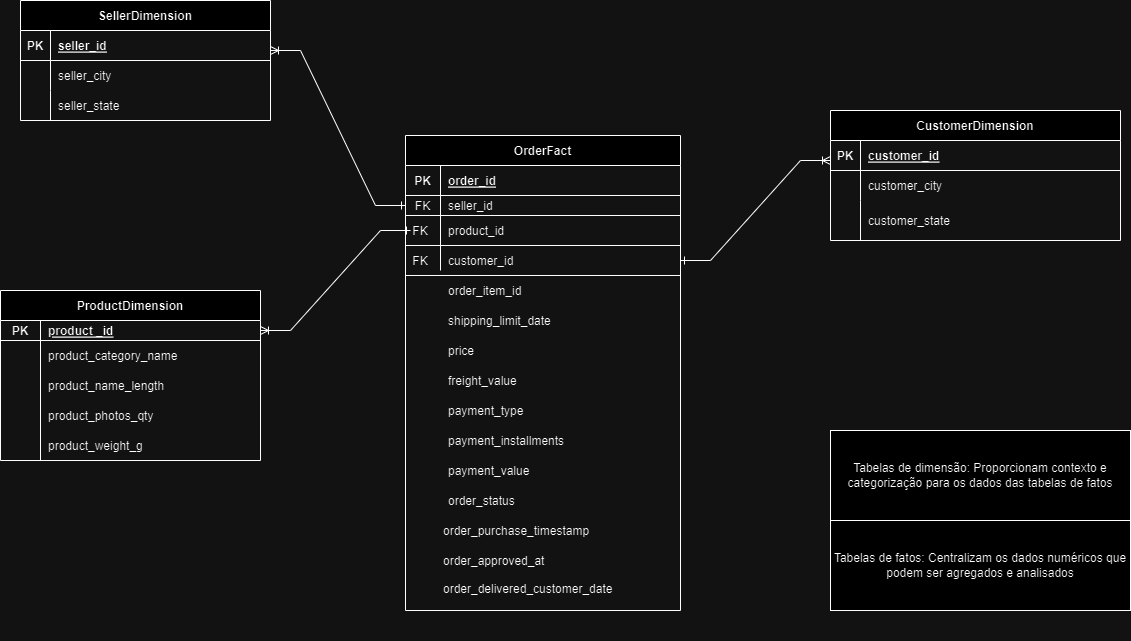

The diagram above was exported from draw.io. Its source (the exported page's mxGraphModel, read from the mxfile embedded in the PNG):
<mxGraphModel dx="2883" dy="1866" grid="1" gridSize="10" guides="1" tooltips="1" connect="1" arrows="1" fold="1" page="1" pageScale="1" pageWidth="850" pageHeight="1100" math="0" shadow="0" extFonts="Permanent Marker^https://fonts.googleapis.com/css?family=Permanent+Marker">
  <root>
    <mxCell id="0" />
    <mxCell id="1" parent="0" />
    <mxCell id="oZSLMqj3CcLYvzlXJMdy-10" value="" style="edgeStyle=entityRelationEdgeStyle;fontSize=12;html=1;endArrow=ERone;startArrow=ERoneToMany;rounded=0;entryX=0;entryY=0.5;entryDx=0;entryDy=0;endFill=0;" edge="1" parent="1" target="UnZP0l-jjw84Qy8MDSj8-9">
      <mxGeometry width="100" height="100" relative="1" as="geometry">
        <mxPoint x="160" y="-40" as="sourcePoint" />
        <mxPoint x="375" y="-220" as="targetPoint" />
      </mxGeometry>
    </mxCell>
    <mxCell id="C-vyLk0tnHw3VtMMgP7b-2" value="SellerDimension" style="shape=table;startSize=30;container=1;collapsible=1;childLayout=tableLayout;fixedRows=1;rowLines=0;fontStyle=1;align=center;resizeLast=1;" parent="1" vertex="1">
      <mxGeometry x="-90" y="-90" width="250" height="120" as="geometry" />
    </mxCell>
    <mxCell id="C-vyLk0tnHw3VtMMgP7b-3" value="" style="shape=partialRectangle;collapsible=0;dropTarget=0;pointerEvents=0;fillColor=none;points=[[0,0.5],[1,0.5]];portConstraint=eastwest;top=0;left=0;right=0;bottom=1;" parent="C-vyLk0tnHw3VtMMgP7b-2" vertex="1">
      <mxGeometry y="30" width="250" height="30" as="geometry" />
    </mxCell>
    <mxCell id="C-vyLk0tnHw3VtMMgP7b-4" value="PK" style="shape=partialRectangle;overflow=hidden;connectable=0;fillColor=none;top=0;left=0;bottom=0;right=0;fontStyle=1;" parent="C-vyLk0tnHw3VtMMgP7b-3" vertex="1">
      <mxGeometry width="30" height="30" as="geometry">
        <mxRectangle width="30" height="30" as="alternateBounds" />
      </mxGeometry>
    </mxCell>
    <mxCell id="C-vyLk0tnHw3VtMMgP7b-5" value="seller_id" style="shape=partialRectangle;overflow=hidden;connectable=0;fillColor=none;top=0;left=0;bottom=0;right=0;align=left;spacingLeft=6;fontStyle=5;" parent="C-vyLk0tnHw3VtMMgP7b-3" vertex="1">
      <mxGeometry x="30" width="220" height="30" as="geometry">
        <mxRectangle width="220" height="30" as="alternateBounds" />
      </mxGeometry>
    </mxCell>
    <mxCell id="C-vyLk0tnHw3VtMMgP7b-6" value="" style="shape=partialRectangle;collapsible=0;dropTarget=0;pointerEvents=0;fillColor=none;points=[[0,0.5],[1,0.5]];portConstraint=eastwest;top=0;left=0;right=0;bottom=0;" parent="C-vyLk0tnHw3VtMMgP7b-2" vertex="1">
      <mxGeometry y="60" width="250" height="30" as="geometry" />
    </mxCell>
    <mxCell id="C-vyLk0tnHw3VtMMgP7b-7" value="" style="shape=partialRectangle;overflow=hidden;connectable=0;fillColor=none;top=0;left=0;bottom=0;right=0;" parent="C-vyLk0tnHw3VtMMgP7b-6" vertex="1">
      <mxGeometry width="30" height="30" as="geometry">
        <mxRectangle width="30" height="30" as="alternateBounds" />
      </mxGeometry>
    </mxCell>
    <mxCell id="C-vyLk0tnHw3VtMMgP7b-8" value="seller_city" style="shape=partialRectangle;overflow=hidden;connectable=0;fillColor=none;top=0;left=0;bottom=0;right=0;align=left;spacingLeft=6;" parent="C-vyLk0tnHw3VtMMgP7b-6" vertex="1">
      <mxGeometry x="30" width="220" height="30" as="geometry">
        <mxRectangle width="220" height="30" as="alternateBounds" />
      </mxGeometry>
    </mxCell>
    <mxCell id="C-vyLk0tnHw3VtMMgP7b-9" value="" style="shape=partialRectangle;collapsible=0;dropTarget=0;pointerEvents=0;fillColor=none;points=[[0,0.5],[1,0.5]];portConstraint=eastwest;top=0;left=0;right=0;bottom=0;" parent="C-vyLk0tnHw3VtMMgP7b-2" vertex="1">
      <mxGeometry y="90" width="250" height="30" as="geometry" />
    </mxCell>
    <mxCell id="C-vyLk0tnHw3VtMMgP7b-10" value="" style="shape=partialRectangle;overflow=hidden;connectable=0;fillColor=none;top=0;left=0;bottom=0;right=0;" parent="C-vyLk0tnHw3VtMMgP7b-9" vertex="1">
      <mxGeometry width="30" height="30" as="geometry">
        <mxRectangle width="30" height="30" as="alternateBounds" />
      </mxGeometry>
    </mxCell>
    <mxCell id="C-vyLk0tnHw3VtMMgP7b-11" value="seller_state" style="shape=partialRectangle;overflow=hidden;connectable=0;fillColor=none;top=0;left=0;bottom=0;right=0;align=left;spacingLeft=6;" parent="C-vyLk0tnHw3VtMMgP7b-9" vertex="1">
      <mxGeometry x="30" width="220" height="30" as="geometry">
        <mxRectangle width="220" height="30" as="alternateBounds" />
      </mxGeometry>
    </mxCell>
    <mxCell id="C-vyLk0tnHw3VtMMgP7b-13" value="CustomerDimension" style="shape=table;startSize=30;container=1;collapsible=1;childLayout=tableLayout;fixedRows=1;rowLines=0;fontStyle=1;align=center;resizeLast=1;" parent="1" vertex="1">
      <mxGeometry x="720" y="20" width="290" height="130" as="geometry" />
    </mxCell>
    <mxCell id="C-vyLk0tnHw3VtMMgP7b-14" value="" style="shape=partialRectangle;collapsible=0;dropTarget=0;pointerEvents=0;fillColor=none;points=[[0,0.5],[1,0.5]];portConstraint=eastwest;top=0;left=0;right=0;bottom=1;" parent="C-vyLk0tnHw3VtMMgP7b-13" vertex="1">
      <mxGeometry y="30" width="290" height="30" as="geometry" />
    </mxCell>
    <mxCell id="C-vyLk0tnHw3VtMMgP7b-15" value="PK" style="shape=partialRectangle;overflow=hidden;connectable=0;fillColor=none;top=0;left=0;bottom=0;right=0;fontStyle=1;" parent="C-vyLk0tnHw3VtMMgP7b-14" vertex="1">
      <mxGeometry width="30" height="30" as="geometry">
        <mxRectangle width="30" height="30" as="alternateBounds" />
      </mxGeometry>
    </mxCell>
    <mxCell id="C-vyLk0tnHw3VtMMgP7b-16" value="customer_id" style="shape=partialRectangle;overflow=hidden;connectable=0;fillColor=none;top=0;left=0;bottom=0;right=0;align=left;spacingLeft=6;fontStyle=5;" parent="C-vyLk0tnHw3VtMMgP7b-14" vertex="1">
      <mxGeometry x="30" width="260" height="30" as="geometry">
        <mxRectangle width="260" height="30" as="alternateBounds" />
      </mxGeometry>
    </mxCell>
    <mxCell id="C-vyLk0tnHw3VtMMgP7b-17" value="" style="shape=partialRectangle;collapsible=0;dropTarget=0;pointerEvents=0;fillColor=none;points=[[0,0.5],[1,0.5]];portConstraint=eastwest;top=0;left=0;right=0;bottom=0;" parent="C-vyLk0tnHw3VtMMgP7b-13" vertex="1">
      <mxGeometry y="60" width="290" height="30" as="geometry" />
    </mxCell>
    <mxCell id="C-vyLk0tnHw3VtMMgP7b-18" value="" style="shape=partialRectangle;overflow=hidden;connectable=0;fillColor=none;top=0;left=0;bottom=0;right=0;" parent="C-vyLk0tnHw3VtMMgP7b-17" vertex="1">
      <mxGeometry width="30" height="30" as="geometry">
        <mxRectangle width="30" height="30" as="alternateBounds" />
      </mxGeometry>
    </mxCell>
    <mxCell id="C-vyLk0tnHw3VtMMgP7b-19" value="customer_city" style="shape=partialRectangle;overflow=hidden;connectable=0;fillColor=none;top=0;left=0;bottom=0;right=0;align=left;spacingLeft=6;" parent="C-vyLk0tnHw3VtMMgP7b-17" vertex="1">
      <mxGeometry x="30" width="260" height="30" as="geometry">
        <mxRectangle width="260" height="30" as="alternateBounds" />
      </mxGeometry>
    </mxCell>
    <mxCell id="C-vyLk0tnHw3VtMMgP7b-20" value="" style="shape=partialRectangle;collapsible=0;dropTarget=0;pointerEvents=0;fillColor=none;points=[[0,0.5],[1,0.5]];portConstraint=eastwest;top=0;left=0;right=0;bottom=0;" parent="C-vyLk0tnHw3VtMMgP7b-13" vertex="1">
      <mxGeometry y="90" width="290" height="40" as="geometry" />
    </mxCell>
    <mxCell id="C-vyLk0tnHw3VtMMgP7b-21" value="" style="shape=partialRectangle;overflow=hidden;connectable=0;fillColor=none;top=0;left=0;bottom=0;right=0;" parent="C-vyLk0tnHw3VtMMgP7b-20" vertex="1">
      <mxGeometry width="30" height="40" as="geometry">
        <mxRectangle width="30" height="40" as="alternateBounds" />
      </mxGeometry>
    </mxCell>
    <mxCell id="C-vyLk0tnHw3VtMMgP7b-22" value="customer_state" style="shape=partialRectangle;overflow=hidden;connectable=0;fillColor=none;top=0;left=0;bottom=0;right=0;align=left;spacingLeft=6;" parent="C-vyLk0tnHw3VtMMgP7b-20" vertex="1">
      <mxGeometry x="30" width="260" height="40" as="geometry">
        <mxRectangle width="260" height="40" as="alternateBounds" />
      </mxGeometry>
    </mxCell>
    <mxCell id="C-vyLk0tnHw3VtMMgP7b-23" value="ProductDimension" style="shape=table;startSize=30;container=1;collapsible=1;childLayout=tableLayout;fixedRows=1;rowLines=0;fontStyle=1;align=center;resizeLast=1;" parent="1" vertex="1">
      <mxGeometry x="-110" y="200" width="260" height="170" as="geometry" />
    </mxCell>
    <mxCell id="C-vyLk0tnHw3VtMMgP7b-24" value="" style="shape=partialRectangle;collapsible=0;dropTarget=0;pointerEvents=0;fillColor=none;points=[[0,0.5],[1,0.5]];portConstraint=eastwest;top=0;left=0;right=0;bottom=1;" parent="C-vyLk0tnHw3VtMMgP7b-23" vertex="1">
      <mxGeometry y="30" width="260" height="20" as="geometry" />
    </mxCell>
    <mxCell id="C-vyLk0tnHw3VtMMgP7b-25" value="PK" style="shape=partialRectangle;overflow=hidden;connectable=0;fillColor=none;top=0;left=0;bottom=0;right=0;fontStyle=1;" parent="C-vyLk0tnHw3VtMMgP7b-24" vertex="1">
      <mxGeometry width="40" height="20" as="geometry">
        <mxRectangle width="40" height="20" as="alternateBounds" />
      </mxGeometry>
    </mxCell>
    <mxCell id="C-vyLk0tnHw3VtMMgP7b-26" value="product _id" style="shape=partialRectangle;overflow=hidden;connectable=0;fillColor=none;top=0;left=0;bottom=0;right=0;align=left;spacingLeft=6;fontStyle=5;" parent="C-vyLk0tnHw3VtMMgP7b-24" vertex="1">
      <mxGeometry x="40" width="220" height="20" as="geometry">
        <mxRectangle width="220" height="20" as="alternateBounds" />
      </mxGeometry>
    </mxCell>
    <mxCell id="C-vyLk0tnHw3VtMMgP7b-27" value="" style="shape=partialRectangle;collapsible=0;dropTarget=0;pointerEvents=0;fillColor=none;points=[[0,0.5],[1,0.5]];portConstraint=eastwest;top=0;left=0;right=0;bottom=0;" parent="C-vyLk0tnHw3VtMMgP7b-23" vertex="1">
      <mxGeometry y="50" width="260" height="30" as="geometry" />
    </mxCell>
    <mxCell id="C-vyLk0tnHw3VtMMgP7b-28" value="" style="shape=partialRectangle;overflow=hidden;connectable=0;fillColor=none;top=0;left=0;bottom=0;right=0;" parent="C-vyLk0tnHw3VtMMgP7b-27" vertex="1">
      <mxGeometry width="40" height="30" as="geometry">
        <mxRectangle width="40" height="30" as="alternateBounds" />
      </mxGeometry>
    </mxCell>
    <mxCell id="C-vyLk0tnHw3VtMMgP7b-29" value="product_category_name" style="shape=partialRectangle;overflow=hidden;connectable=0;fillColor=none;top=0;left=0;bottom=0;right=0;align=left;spacingLeft=6;" parent="C-vyLk0tnHw3VtMMgP7b-27" vertex="1">
      <mxGeometry x="40" width="220" height="30" as="geometry">
        <mxRectangle width="220" height="30" as="alternateBounds" />
      </mxGeometry>
    </mxCell>
    <mxCell id="UnZP0l-jjw84Qy8MDSj8-1" value="product_name_length" style="shape=partialRectangle;overflow=hidden;connectable=0;fillColor=none;top=0;left=0;bottom=0;right=0;align=left;spacingLeft=6;" parent="1" vertex="1">
      <mxGeometry x="-70" y="280" width="230" height="30" as="geometry">
        <mxRectangle width="230" height="30" as="alternateBounds" />
      </mxGeometry>
    </mxCell>
    <mxCell id="UnZP0l-jjw84Qy8MDSj8-2" value="product_photos_qty" style="shape=partialRectangle;overflow=hidden;connectable=0;fillColor=none;top=0;left=0;bottom=0;right=0;align=left;spacingLeft=6;" parent="1" vertex="1">
      <mxGeometry x="-70" y="310" width="230" height="30" as="geometry">
        <mxRectangle width="230" height="30" as="alternateBounds" />
      </mxGeometry>
    </mxCell>
    <mxCell id="UnZP0l-jjw84Qy8MDSj8-3" value="product_weight_g" style="shape=partialRectangle;overflow=hidden;connectable=0;fillColor=none;top=0;left=0;bottom=0;right=0;align=left;spacingLeft=6;" parent="1" vertex="1">
      <mxGeometry x="-70" y="340" width="230" height="30" as="geometry">
        <mxRectangle width="230" height="30" as="alternateBounds" />
      </mxGeometry>
    </mxCell>
    <mxCell id="UnZP0l-jjw84Qy8MDSj8-5" value="OrderFact" style="shape=table;startSize=30;container=1;collapsible=1;childLayout=tableLayout;fixedRows=1;rowLines=0;fontStyle=1;align=center;resizeLast=1;" parent="1" vertex="1">
      <mxGeometry x="295" y="45" width="275" height="475" as="geometry" />
    </mxCell>
    <mxCell id="UnZP0l-jjw84Qy8MDSj8-6" value="" style="shape=partialRectangle;collapsible=0;dropTarget=0;pointerEvents=0;fillColor=none;points=[[0,0.5],[1,0.5]];portConstraint=eastwest;top=0;left=0;right=0;bottom=1;" parent="UnZP0l-jjw84Qy8MDSj8-5" vertex="1">
      <mxGeometry y="30" width="275" height="30" as="geometry" />
    </mxCell>
    <mxCell id="UnZP0l-jjw84Qy8MDSj8-7" value="PK" style="shape=partialRectangle;overflow=hidden;connectable=0;fillColor=none;top=0;left=0;bottom=0;right=0;fontStyle=1;" parent="UnZP0l-jjw84Qy8MDSj8-6" vertex="1">
      <mxGeometry width="35" height="30" as="geometry">
        <mxRectangle width="35" height="30" as="alternateBounds" />
      </mxGeometry>
    </mxCell>
    <mxCell id="UnZP0l-jjw84Qy8MDSj8-8" value="order_id" style="shape=partialRectangle;overflow=hidden;connectable=0;fillColor=none;top=0;left=0;bottom=0;right=0;align=left;spacingLeft=6;fontStyle=5;" parent="UnZP0l-jjw84Qy8MDSj8-6" vertex="1">
      <mxGeometry x="35" width="240" height="30" as="geometry">
        <mxRectangle width="240" height="30" as="alternateBounds" />
      </mxGeometry>
    </mxCell>
    <mxCell id="UnZP0l-jjw84Qy8MDSj8-9" value="" style="shape=partialRectangle;collapsible=0;dropTarget=0;pointerEvents=0;fillColor=none;points=[[0,0.5],[1,0.5]];portConstraint=eastwest;top=0;left=0;right=0;bottom=0;" parent="UnZP0l-jjw84Qy8MDSj8-5" vertex="1">
      <mxGeometry y="60" width="275" height="20" as="geometry" />
    </mxCell>
    <mxCell id="UnZP0l-jjw84Qy8MDSj8-10" value="FK" style="shape=partialRectangle;overflow=hidden;connectable=0;fillColor=none;top=0;left=0;bottom=0;right=0;" parent="UnZP0l-jjw84Qy8MDSj8-9" vertex="1">
      <mxGeometry width="35" height="20" as="geometry">
        <mxRectangle width="35" height="20" as="alternateBounds" />
      </mxGeometry>
    </mxCell>
    <mxCell id="UnZP0l-jjw84Qy8MDSj8-11" value="seller_id" style="shape=partialRectangle;overflow=hidden;connectable=0;fillColor=none;top=0;left=0;bottom=0;right=0;align=left;spacingLeft=6;" parent="UnZP0l-jjw84Qy8MDSj8-9" vertex="1">
      <mxGeometry x="35" width="240" height="20" as="geometry">
        <mxRectangle width="240" height="20" as="alternateBounds" />
      </mxGeometry>
    </mxCell>
    <mxCell id="UnZP0l-jjw84Qy8MDSj8-19" value="product_id" style="shape=partialRectangle;overflow=hidden;connectable=0;fillColor=none;top=0;left=0;bottom=0;right=0;align=left;spacingLeft=6;" parent="1" vertex="1">
      <mxGeometry x="330" y="130" width="230" height="20" as="geometry">
        <mxRectangle width="230" height="20" as="alternateBounds" />
      </mxGeometry>
    </mxCell>
    <mxCell id="UnZP0l-jjw84Qy8MDSj8-20" value="customer_id" style="shape=partialRectangle;overflow=hidden;connectable=0;fillColor=none;top=0;left=0;bottom=0;right=0;align=left;spacingLeft=6;" parent="1" vertex="1">
      <mxGeometry x="330" y="160" width="230" height="20" as="geometry">
        <mxRectangle width="230" height="20" as="alternateBounds" />
      </mxGeometry>
    </mxCell>
    <mxCell id="UnZP0l-jjw84Qy8MDSj8-21" value="FK" style="shape=partialRectangle;overflow=hidden;connectable=0;fillColor=none;top=0;left=0;bottom=0;right=0;" parent="1" vertex="1">
      <mxGeometry x="295" y="130" width="30" height="20" as="geometry">
        <mxRectangle width="30" height="20" as="alternateBounds" />
      </mxGeometry>
    </mxCell>
    <mxCell id="UnZP0l-jjw84Qy8MDSj8-22" value="FK" style="shape=partialRectangle;overflow=hidden;connectable=0;fillColor=none;top=0;left=0;bottom=0;right=0;" parent="1" vertex="1">
      <mxGeometry x="295" y="160" width="30" height="20" as="geometry">
        <mxRectangle width="30" height="20" as="alternateBounds" />
      </mxGeometry>
    </mxCell>
    <mxCell id="UnZP0l-jjw84Qy8MDSj8-32" value="" style="line;strokeWidth=1;html=1;" parent="1" vertex="1">
      <mxGeometry x="295" y="120" width="275" height="10" as="geometry" />
    </mxCell>
    <mxCell id="UnZP0l-jjw84Qy8MDSj8-40" value="order_item_id" style="shape=partialRectangle;overflow=hidden;connectable=0;fillColor=none;top=0;left=0;bottom=0;right=0;align=left;spacingLeft=6;" parent="1" vertex="1">
      <mxGeometry x="330" y="190" width="230" height="20" as="geometry">
        <mxRectangle width="230" height="20" as="alternateBounds" />
      </mxGeometry>
    </mxCell>
    <mxCell id="UnZP0l-jjw84Qy8MDSj8-41" value="shipping_limit_date" style="shape=partialRectangle;overflow=hidden;connectable=0;fillColor=none;top=0;left=0;bottom=0;right=0;align=left;spacingLeft=6;" parent="1" vertex="1">
      <mxGeometry x="330" y="220" width="230" height="20" as="geometry">
        <mxRectangle width="230" height="20" as="alternateBounds" />
      </mxGeometry>
    </mxCell>
    <mxCell id="UnZP0l-jjw84Qy8MDSj8-42" value="price" style="shape=partialRectangle;overflow=hidden;connectable=0;fillColor=none;top=0;left=0;bottom=0;right=0;align=left;spacingLeft=6;" parent="1" vertex="1">
      <mxGeometry x="330" y="250" width="230" height="20" as="geometry">
        <mxRectangle width="230" height="20" as="alternateBounds" />
      </mxGeometry>
    </mxCell>
    <mxCell id="UnZP0l-jjw84Qy8MDSj8-43" value="freight_value" style="shape=partialRectangle;overflow=hidden;connectable=0;fillColor=none;top=0;left=0;bottom=0;right=0;align=left;spacingLeft=6;" parent="1" vertex="1">
      <mxGeometry x="330" y="280" width="230" height="20" as="geometry">
        <mxRectangle width="230" height="20" as="alternateBounds" />
      </mxGeometry>
    </mxCell>
    <mxCell id="UnZP0l-jjw84Qy8MDSj8-44" value="payment_type" style="shape=partialRectangle;overflow=hidden;connectable=0;fillColor=none;top=0;left=0;bottom=0;right=0;align=left;spacingLeft=6;" parent="1" vertex="1">
      <mxGeometry x="330" y="310" width="230" height="20" as="geometry">
        <mxRectangle width="230" height="20" as="alternateBounds" />
      </mxGeometry>
    </mxCell>
    <mxCell id="UnZP0l-jjw84Qy8MDSj8-45" value="payment_installments" style="shape=partialRectangle;overflow=hidden;connectable=0;fillColor=none;top=0;left=0;bottom=0;right=0;align=left;spacingLeft=6;" parent="1" vertex="1">
      <mxGeometry x="330" y="340" width="230" height="20" as="geometry">
        <mxRectangle width="230" height="20" as="alternateBounds" />
      </mxGeometry>
    </mxCell>
    <mxCell id="UnZP0l-jjw84Qy8MDSj8-46" value="payment_value" style="shape=partialRectangle;overflow=hidden;connectable=0;fillColor=none;top=0;left=0;bottom=0;right=0;align=left;spacingLeft=6;" parent="1" vertex="1">
      <mxGeometry x="330" y="370" width="230" height="20" as="geometry">
        <mxRectangle width="230" height="20" as="alternateBounds" />
      </mxGeometry>
    </mxCell>
    <mxCell id="UnZP0l-jjw84Qy8MDSj8-47" value="order_status" style="shape=partialRectangle;overflow=hidden;connectable=0;fillColor=none;top=0;left=0;bottom=0;right=0;align=left;spacingLeft=6;" parent="1" vertex="1">
      <mxGeometry x="330" y="400" width="230" height="20" as="geometry">
        <mxRectangle width="230" height="20" as="alternateBounds" />
      </mxGeometry>
    </mxCell>
    <mxCell id="UnZP0l-jjw84Qy8MDSj8-48" value="order_purchase_timestamp" style="shape=partialRectangle;overflow=hidden;connectable=0;fillColor=none;top=0;left=0;bottom=0;right=0;align=left;spacingLeft=6;" parent="1" vertex="1">
      <mxGeometry x="325" y="430" width="230" height="20" as="geometry">
        <mxRectangle width="230" height="20" as="alternateBounds" />
      </mxGeometry>
    </mxCell>
    <mxCell id="UnZP0l-jjw84Qy8MDSj8-49" value="order_approved_at" style="shape=partialRectangle;overflow=hidden;connectable=0;fillColor=none;top=0;left=0;bottom=0;right=0;align=left;spacingLeft=6;" parent="1" vertex="1">
      <mxGeometry x="325" y="460" width="230" height="20" as="geometry">
        <mxRectangle width="230" height="20" as="alternateBounds" />
      </mxGeometry>
    </mxCell>
    <mxCell id="UnZP0l-jjw84Qy8MDSj8-50" value="order_delivered_customer_date&#10;" style="shape=partialRectangle;overflow=hidden;connectable=0;fillColor=none;top=0;left=0;bottom=0;right=0;align=left;spacingLeft=6;" parent="1" vertex="1">
      <mxGeometry x="325" y="490" width="230" height="20" as="geometry">
        <mxRectangle width="230" height="20" as="alternateBounds" />
      </mxGeometry>
    </mxCell>
    <mxCell id="oZSLMqj3CcLYvzlXJMdy-11" value="" style="edgeStyle=entityRelationEdgeStyle;fontSize=12;html=1;endArrow=ERone;startArrow=ERoneToMany;rounded=0;endFill=0;" edge="1" parent="1">
      <mxGeometry width="100" height="100" relative="1" as="geometry">
        <mxPoint x="150" y="240" as="sourcePoint" />
        <mxPoint x="300" y="140" as="targetPoint" />
      </mxGeometry>
    </mxCell>
    <mxCell id="oZSLMqj3CcLYvzlXJMdy-12" value="" style="edgeStyle=entityRelationEdgeStyle;fontSize=12;html=1;endArrow=ERoneToMany;startArrow=ERone;rounded=0;startFill=0;" edge="1" parent="1">
      <mxGeometry width="100" height="100" relative="1" as="geometry">
        <mxPoint x="570" y="170" as="sourcePoint" />
        <mxPoint x="720" y="70" as="targetPoint" />
      </mxGeometry>
    </mxCell>
    <mxCell id="oZSLMqj3CcLYvzlXJMdy-17" value="" style="line;strokeWidth=1;html=1;" vertex="1" parent="1">
      <mxGeometry x="295" y="150" width="275" height="10" as="geometry" />
    </mxCell>
    <mxCell id="oZSLMqj3CcLYvzlXJMdy-19" value="" style="shape=partialRectangle;overflow=hidden;connectable=0;fillColor=none;top=0;left=0;bottom=0;right=0;" vertex="1" parent="1">
      <mxGeometry x="40" y="520" width="30" height="30" as="geometry">
        <mxRectangle width="30" height="30" as="alternateBounds" />
      </mxGeometry>
    </mxCell>
    <mxCell id="oZSLMqj3CcLYvzlXJMdy-21" value="" style="line;strokeWidth=1;html=1;" vertex="1" parent="1">
      <mxGeometry x="295" y="180" width="275" height="10" as="geometry" />
    </mxCell>
    <mxCell id="oZSLMqj3CcLYvzlXJMdy-22" value="" style="line;strokeWidth=1;direction=south;html=1;perimeter=backbonePerimeter;points=[];outlineConnect=0;" vertex="1" parent="1">
      <mxGeometry x="325" y="120" width="10" height="60" as="geometry" />
    </mxCell>
    <mxCell id="oZSLMqj3CcLYvzlXJMdy-23" value="" style="line;strokeWidth=1;direction=south;html=1;perimeter=backbonePerimeter;points=[];outlineConnect=0;" vertex="1" parent="1">
      <mxGeometry x="-75" y="278" width="10" height="92" as="geometry" />
    </mxCell>
    <mxCell id="oZSLMqj3CcLYvzlXJMdy-24" value="" style="rounded=0;whiteSpace=wrap;html=1;" vertex="1" parent="1">
      <mxGeometry x="730" y="340" width="290" height="180" as="geometry" />
    </mxCell>
    <mxCell id="oZSLMqj3CcLYvzlXJMdy-25" value="Tabelas de dimensão: Proporcionam contexto e categorização para os dados das tabelas de fatos" style="rounded=0;whiteSpace=wrap;html=1;" vertex="1" parent="1">
      <mxGeometry x="720" y="340" width="300" height="90" as="geometry" />
    </mxCell>
    <mxCell id="oZSLMqj3CcLYvzlXJMdy-26" value="Tabelas de fatos: Centralizam os dados numéricos que podem ser agregados e analisados" style="rounded=0;whiteSpace=wrap;html=1;" vertex="1" parent="1">
      <mxGeometry x="720" y="430" width="300" height="90" as="geometry" />
    </mxCell>
  </root>
</mxGraphModel>